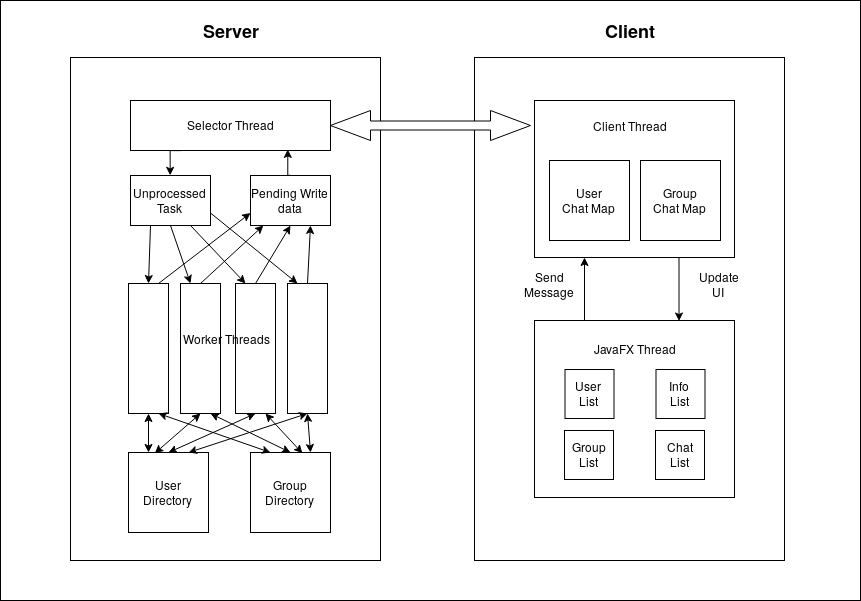

The diagram above was exported from draw.io. Its source (the exported page's mxGraphModel, read from the mxfile embedded in the PNG):
<mxGraphModel dx="1108" dy="694" grid="1" gridSize="10" guides="1" tooltips="1" connect="1" arrows="1" fold="1" page="1" pageScale="1" pageWidth="850" pageHeight="1100" math="0" shadow="0">
  <root>
    <mxCell id="0" />
    <mxCell id="1" parent="0" />
    <mxCell id="2" value="" style="group" vertex="1" connectable="0" parent="1">
      <mxGeometry x="20" y="30" width="860" height="600" as="geometry" />
    </mxCell>
    <mxCell id="3" value="" style="rounded=0;whiteSpace=wrap;html=1;" vertex="1" parent="2">
      <mxGeometry width="860" height="600" as="geometry" />
    </mxCell>
    <mxCell id="4" value="" style="rounded=0;whiteSpace=wrap;html=1;" vertex="1" parent="2">
      <mxGeometry x="70" y="57" width="310" height="503" as="geometry" />
    </mxCell>
    <mxCell id="5" value="Selector Thread" style="rounded=0;whiteSpace=wrap;html=1;" vertex="1" parent="2">
      <mxGeometry x="130" y="100" width="200" height="50" as="geometry" />
    </mxCell>
    <mxCell id="6" value="Unprocessed Task" style="rounded=0;whiteSpace=wrap;html=1;" vertex="1" parent="2">
      <mxGeometry x="130" y="175" width="80" height="50" as="geometry" />
    </mxCell>
    <mxCell id="7" style="edgeStyle=orthogonalEdgeStyle;rounded=0;orthogonalLoop=1;jettySize=auto;html=1;exitX=0.25;exitY=1;exitDx=0;exitDy=0;entryX=0.5;entryY=0;entryDx=0;entryDy=0;" edge="1" parent="2" source="5" target="6">
      <mxGeometry relative="1" as="geometry" />
    </mxCell>
    <mxCell id="8" style="edgeStyle=orthogonalEdgeStyle;rounded=0;orthogonalLoop=1;jettySize=auto;html=1;exitX=0.5;exitY=0;exitDx=0;exitDy=0;entryX=0.789;entryY=0.98;entryDx=0;entryDy=0;entryPerimeter=0;" edge="1" parent="2" source="9" target="5">
      <mxGeometry relative="1" as="geometry" />
    </mxCell>
    <mxCell id="9" value="Pending Write data" style="rounded=0;whiteSpace=wrap;html=1;" vertex="1" parent="2">
      <mxGeometry x="250" y="175" width="80" height="50" as="geometry" />
    </mxCell>
    <mxCell id="10" value="" style="rounded=0;whiteSpace=wrap;html=1;" vertex="1" parent="2">
      <mxGeometry x="128" y="283" width="40" height="130" as="geometry" />
    </mxCell>
    <mxCell id="11" value="" style="rounded=0;whiteSpace=wrap;html=1;" vertex="1" parent="2">
      <mxGeometry x="180" y="283" width="40" height="130" as="geometry" />
    </mxCell>
    <mxCell id="12" value="" style="rounded=0;whiteSpace=wrap;html=1;" vertex="1" parent="2">
      <mxGeometry x="235" y="283" width="40" height="130" as="geometry" />
    </mxCell>
    <mxCell id="13" value="" style="rounded=0;whiteSpace=wrap;html=1;" vertex="1" parent="2">
      <mxGeometry x="287" y="283" width="40" height="130" as="geometry" />
    </mxCell>
    <mxCell id="14" value="Worker Threads" style="text;html=1;strokeColor=none;fillColor=none;align=center;verticalAlign=middle;whiteSpace=wrap;rounded=0;" vertex="1" parent="2">
      <mxGeometry x="160" y="328" width="130" height="20" as="geometry" />
    </mxCell>
    <mxCell id="15" value="" style="endArrow=classic;html=1;exitX=0.25;exitY=1;exitDx=0;exitDy=0;entryX=0.5;entryY=0;entryDx=0;entryDy=0;" edge="1" parent="2" source="6" target="10">
      <mxGeometry width="50" height="50" relative="1" as="geometry">
        <mxPoint x="180" y="235" as="sourcePoint" />
        <mxPoint x="130" y="285" as="targetPoint" />
      </mxGeometry>
    </mxCell>
    <mxCell id="16" value="" style="endArrow=classic;html=1;exitX=0.5;exitY=1;exitDx=0;exitDy=0;entryX=0.25;entryY=0;entryDx=0;entryDy=0;" edge="1" parent="2" source="6" target="11">
      <mxGeometry width="50" height="50" relative="1" as="geometry">
        <mxPoint x="180" y="235" as="sourcePoint" />
        <mxPoint x="155" y="293" as="targetPoint" />
      </mxGeometry>
    </mxCell>
    <mxCell id="17" value="" style="endArrow=classic;html=1;exitX=0.75;exitY=1;exitDx=0;exitDy=0;entryX=0.25;entryY=0;entryDx=0;entryDy=0;" edge="1" parent="2" source="6" target="12">
      <mxGeometry width="50" height="50" relative="1" as="geometry">
        <mxPoint x="180" y="235" as="sourcePoint" />
        <mxPoint x="210" y="293" as="targetPoint" />
      </mxGeometry>
    </mxCell>
    <mxCell id="18" value="" style="endArrow=classic;html=1;exitX=1;exitY=0.75;exitDx=0;exitDy=0;entryX=0.25;entryY=0;entryDx=0;entryDy=0;" edge="1" parent="2" source="6" target="13">
      <mxGeometry width="50" height="50" relative="1" as="geometry">
        <mxPoint x="200" y="235" as="sourcePoint" />
        <mxPoint x="255" y="293" as="targetPoint" />
      </mxGeometry>
    </mxCell>
    <mxCell id="19" value="" style="endArrow=classic;html=1;exitX=0.75;exitY=0;exitDx=0;exitDy=0;entryX=0;entryY=0.75;entryDx=0;entryDy=0;" edge="1" parent="2" source="10" target="9">
      <mxGeometry width="50" height="50" relative="1" as="geometry">
        <mxPoint x="155" y="293" as="sourcePoint" />
        <mxPoint x="160" y="235" as="targetPoint" />
      </mxGeometry>
    </mxCell>
    <mxCell id="20" value="" style="endArrow=classic;html=1;exitX=0.5;exitY=0;exitDx=0;exitDy=0;" edge="1" parent="2" source="11" target="9">
      <mxGeometry width="50" height="50" relative="1" as="geometry">
        <mxPoint x="200" y="293" as="sourcePoint" />
        <mxPoint x="180" y="235" as="targetPoint" />
      </mxGeometry>
    </mxCell>
    <mxCell id="21" value="" style="endArrow=classic;html=1;exitX=0.5;exitY=0;exitDx=0;exitDy=0;entryX=0.5;entryY=1;entryDx=0;entryDy=0;" edge="1" parent="2" source="12" target="9">
      <mxGeometry width="50" height="50" relative="1" as="geometry">
        <mxPoint x="255" y="293" as="sourcePoint" />
        <mxPoint x="200" y="235" as="targetPoint" />
      </mxGeometry>
    </mxCell>
    <mxCell id="22" value="" style="endArrow=classic;html=1;entryX=0.75;entryY=1;entryDx=0;entryDy=0;exitX=0.5;exitY=0;exitDx=0;exitDy=0;" edge="1" parent="2" source="13" target="9">
      <mxGeometry width="50" height="50" relative="1" as="geometry">
        <mxPoint x="310" y="280" as="sourcePoint" />
        <mxPoint x="220" y="222.5" as="targetPoint" />
      </mxGeometry>
    </mxCell>
    <mxCell id="23" value="&lt;div&gt;User&lt;/div&gt;&lt;div&gt;Directory&lt;br&gt;&lt;/div&gt;" style="whiteSpace=wrap;html=1;aspect=fixed;" vertex="1" parent="2">
      <mxGeometry x="128" y="452" width="80" height="80" as="geometry" />
    </mxCell>
    <mxCell id="24" value="&lt;div&gt;Group&lt;/div&gt;&lt;div&gt;Directory&lt;br&gt;&lt;/div&gt;" style="whiteSpace=wrap;html=1;aspect=fixed;" vertex="1" parent="2">
      <mxGeometry x="250" y="452" width="80" height="80" as="geometry" />
    </mxCell>
    <mxCell id="25" value="" style="endArrow=classic;startArrow=classic;html=1;entryX=0.5;entryY=1;entryDx=0;entryDy=0;exitX=0.25;exitY=0;exitDx=0;exitDy=0;" edge="1" parent="2" source="23" target="10">
      <mxGeometry width="50" height="50" relative="1" as="geometry">
        <mxPoint x="130" y="470" as="sourcePoint" />
        <mxPoint x="180" y="420" as="targetPoint" />
      </mxGeometry>
    </mxCell>
    <mxCell id="26" value="" style="endArrow=classic;startArrow=classic;html=1;entryX=0.5;entryY=1;entryDx=0;entryDy=0;exitX=0.329;exitY=0.01;exitDx=0;exitDy=0;exitPerimeter=0;" edge="1" parent="2" source="23" target="11">
      <mxGeometry width="50" height="50" relative="1" as="geometry">
        <mxPoint x="178" y="462" as="sourcePoint" />
        <mxPoint x="158" y="423" as="targetPoint" />
      </mxGeometry>
    </mxCell>
    <mxCell id="27" value="" style="endArrow=classic;startArrow=classic;html=1;entryX=0.5;entryY=1;entryDx=0;entryDy=0;exitX=0.5;exitY=0;exitDx=0;exitDy=0;" edge="1" parent="2" source="23" target="12">
      <mxGeometry width="50" height="50" relative="1" as="geometry">
        <mxPoint x="188" y="452" as="sourcePoint" />
        <mxPoint x="210" y="423" as="targetPoint" />
      </mxGeometry>
    </mxCell>
    <mxCell id="28" value="" style="endArrow=classic;startArrow=classic;html=1;entryX=0.5;entryY=1;entryDx=0;entryDy=0;exitX=0.75;exitY=0;exitDx=0;exitDy=0;" edge="1" parent="2" source="23" target="13">
      <mxGeometry width="50" height="50" relative="1" as="geometry">
        <mxPoint x="168" y="452" as="sourcePoint" />
        <mxPoint x="265" y="423" as="targetPoint" />
      </mxGeometry>
    </mxCell>
    <mxCell id="29" value="" style="endArrow=classic;startArrow=classic;html=1;entryX=0.25;entryY=0;entryDx=0;entryDy=0;exitX=0.75;exitY=1;exitDx=0;exitDy=0;" edge="1" parent="2" source="10" target="24">
      <mxGeometry width="50" height="50" relative="1" as="geometry">
        <mxPoint x="198" y="462" as="sourcePoint" />
        <mxPoint x="317" y="423" as="targetPoint" />
      </mxGeometry>
    </mxCell>
    <mxCell id="30" value="" style="endArrow=classic;startArrow=classic;html=1;entryX=0.5;entryY=0;entryDx=0;entryDy=0;exitX=0.75;exitY=1;exitDx=0;exitDy=0;" edge="1" parent="2" source="11" target="24">
      <mxGeometry width="50" height="50" relative="1" as="geometry">
        <mxPoint x="168" y="423" as="sourcePoint" />
        <mxPoint x="280" y="462" as="targetPoint" />
      </mxGeometry>
    </mxCell>
    <mxCell id="31" value="" style="endArrow=classic;startArrow=classic;html=1;entryX=0.649;entryY=0.01;entryDx=0;entryDy=0;exitX=0.75;exitY=1;exitDx=0;exitDy=0;entryPerimeter=0;" edge="1" parent="2" source="12" target="24">
      <mxGeometry width="50" height="50" relative="1" as="geometry">
        <mxPoint x="220" y="423" as="sourcePoint" />
        <mxPoint x="300" y="462" as="targetPoint" />
      </mxGeometry>
    </mxCell>
    <mxCell id="32" value="" style="endArrow=classic;startArrow=classic;html=1;entryX=0.75;entryY=0;entryDx=0;entryDy=0;exitX=0.5;exitY=1;exitDx=0;exitDy=0;" edge="1" parent="2" source="13" target="24">
      <mxGeometry width="50" height="50" relative="1" as="geometry">
        <mxPoint x="275" y="423" as="sourcePoint" />
        <mxPoint x="311.91999999999996" y="462.79999999999995" as="targetPoint" />
      </mxGeometry>
    </mxCell>
    <mxCell id="33" value="" style="group;fontStyle=4" vertex="1" connectable="0" parent="2">
      <mxGeometry x="474" y="57" width="310" height="503" as="geometry" />
    </mxCell>
    <mxCell id="34" value="" style="rounded=0;whiteSpace=wrap;html=1;" vertex="1" parent="33">
      <mxGeometry width="310" height="503" as="geometry" />
    </mxCell>
    <mxCell id="35" value="" style="rounded=0;whiteSpace=wrap;html=1;" vertex="1" parent="33">
      <mxGeometry x="60" y="43" width="200" height="157" as="geometry" />
    </mxCell>
    <mxCell id="36" value="&lt;div&gt;User&lt;/div&gt;&lt;div&gt;Chat Map&lt;br&gt;&lt;/div&gt;" style="whiteSpace=wrap;html=1;aspect=fixed;" vertex="1" parent="33">
      <mxGeometry x="75" y="103" width="80" height="80" as="geometry" />
    </mxCell>
    <mxCell id="37" value="&lt;div&gt;Group&lt;/div&gt;&lt;div&gt;Chat Map&lt;br&gt;&lt;/div&gt;" style="whiteSpace=wrap;html=1;aspect=fixed;" vertex="1" parent="33">
      <mxGeometry x="166" y="103" width="80" height="80" as="geometry" />
    </mxCell>
    <mxCell id="38" value="Client Thread" style="text;html=1;strokeColor=none;fillColor=none;align=center;verticalAlign=middle;whiteSpace=wrap;rounded=0;" vertex="1" parent="33">
      <mxGeometry x="105" y="58" width="100" height="20" as="geometry" />
    </mxCell>
    <mxCell id="39" value="" style="rounded=0;whiteSpace=wrap;html=1;" vertex="1" parent="33">
      <mxGeometry x="60" y="263" width="200" height="177" as="geometry" />
    </mxCell>
    <mxCell id="40" value="JavaFX Thread" style="text;html=1;strokeColor=none;fillColor=none;align=center;verticalAlign=middle;whiteSpace=wrap;rounded=0;" vertex="1" parent="33">
      <mxGeometry x="100" y="281" width="120" height="20" as="geometry" />
    </mxCell>
    <mxCell id="41" value="User List" style="whiteSpace=wrap;html=1;aspect=fixed;" vertex="1" parent="33">
      <mxGeometry x="90.5" y="312" width="49" height="49" as="geometry" />
    </mxCell>
    <mxCell id="42" value="&lt;div&gt;Info &lt;br&gt;&lt;/div&gt;&lt;div&gt;List&lt;/div&gt;" style="whiteSpace=wrap;html=1;aspect=fixed;" vertex="1" parent="33">
      <mxGeometry x="181.5" y="312" width="49" height="49" as="geometry" />
    </mxCell>
    <mxCell id="43" value="&lt;div&gt;Chat&lt;/div&gt;&lt;div&gt;List&lt;br&gt;&lt;/div&gt;" style="whiteSpace=wrap;html=1;aspect=fixed;" vertex="1" parent="33">
      <mxGeometry x="181" y="373" width="49" height="49" as="geometry" />
    </mxCell>
    <mxCell id="44" value="&lt;div&gt;Group&lt;/div&gt;&lt;div&gt;List&lt;br&gt;&lt;/div&gt;" style="whiteSpace=wrap;html=1;aspect=fixed;" vertex="1" parent="33">
      <mxGeometry x="90" y="373" width="49" height="49" as="geometry" />
    </mxCell>
    <mxCell id="45" value="" style="endArrow=classic;html=1;entryX=0.25;entryY=1;entryDx=0;entryDy=0;exitX=0.25;exitY=0;exitDx=0;exitDy=0;" edge="1" parent="33" source="39" target="35">
      <mxGeometry width="50" height="50" relative="1" as="geometry">
        <mxPoint x="105" y="301" as="sourcePoint" />
        <mxPoint x="155" y="251" as="targetPoint" />
      </mxGeometry>
    </mxCell>
    <mxCell id="46" value="" style="endArrow=classic;html=1;entryX=0.25;entryY=1;entryDx=0;entryDy=0;exitX=0.25;exitY=0;exitDx=0;exitDy=0;" edge="1" parent="33">
      <mxGeometry width="50" height="50" relative="1" as="geometry">
        <mxPoint x="204.5" y="200.5" as="sourcePoint" />
        <mxPoint x="204.5" y="263.5" as="targetPoint" />
      </mxGeometry>
    </mxCell>
    <mxCell id="47" value="&lt;div&gt;Send&lt;/div&gt;&lt;div&gt;Message&lt;br&gt;&lt;/div&gt;" style="text;html=1;strokeColor=none;fillColor=none;align=center;verticalAlign=middle;whiteSpace=wrap;rounded=0;" vertex="1" parent="33">
      <mxGeometry x="47.5" y="216" width="55" height="20" as="geometry" />
    </mxCell>
    <mxCell id="48" value="&lt;div&gt;Update&lt;/div&gt;&lt;div&gt;UI&lt;br&gt;&lt;/div&gt;" style="text;html=1;strokeColor=none;fillColor=none;align=center;verticalAlign=middle;whiteSpace=wrap;rounded=0;" vertex="1" parent="33">
      <mxGeometry x="216" y="216" width="55" height="20" as="geometry" />
    </mxCell>
    <mxCell id="49" value="" style="shape=doubleArrow;whiteSpace=wrap;html=1;" vertex="1" parent="2">
      <mxGeometry x="330" y="110" width="200" height="30" as="geometry" />
    </mxCell>
    <mxCell id="50" value="&lt;b&gt;&lt;font style=&quot;font-size: 18px&quot;&gt;Server&lt;/font&gt;&lt;/b&gt;" style="text;html=1;strokeColor=none;fillColor=none;align=center;verticalAlign=middle;whiteSpace=wrap;rounded=0;" vertex="1" parent="2">
      <mxGeometry x="210" y="20" width="40" height="20" as="geometry" />
    </mxCell>
    <mxCell id="51" value="&lt;b&gt;&lt;font style=&quot;font-size: 18px&quot;&gt;Client&lt;/font&gt;&lt;/b&gt;" style="text;html=1;strokeColor=none;fillColor=none;align=center;verticalAlign=middle;whiteSpace=wrap;rounded=0;" vertex="1" parent="2">
      <mxGeometry x="609" y="20" width="40" height="20" as="geometry" />
    </mxCell>
  </root>
</mxGraphModel>